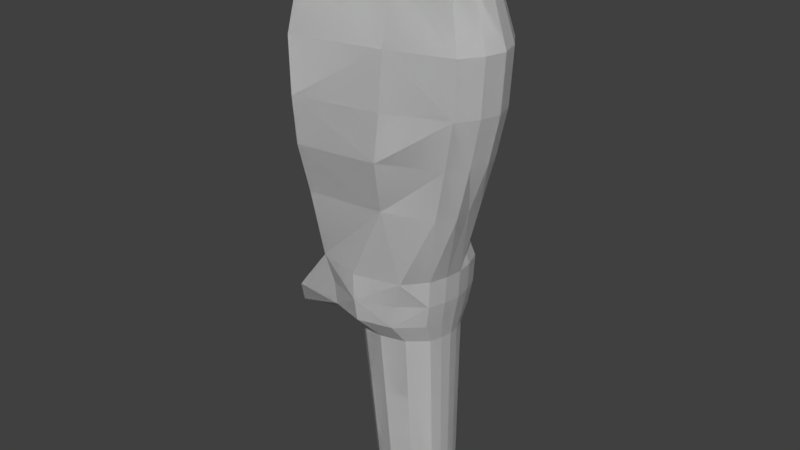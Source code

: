# Source: player3.blend  (saved by Blender 2.79.0; exported with 4.5.12 LTS)
import bpy
from mathutils import Matrix  # noqa: F401  (used for matrix-valued properties, if any)

bpy.ops.wm.read_factory_settings(use_empty=True)
scene = bpy.context.scene
scene.name = 'Scene'

# ---- collections
col_collection_1 = bpy.data.collections.new('Collection 1'); scene.collection.children.link(col_collection_1)

# ---- world
world_world = bpy.data.worlds.new('World'); scene.world = world_world
world_world.color = (0.05088, 0.05088, 0.05088)
world_world.use_sun_shadow = False
world_world.sun_shadow_jitter_overblur = 0.0
world_world.cycles.sampling_method = 'MANUAL'

# ---- meshes
me_cylinder_011 = bpy.data.meshes.new('Cylinder.011')
me_cylinder_011.from_pydata([(4.571, 5.228, 1.397), (1.912, 5.921, 0.6582), (3.907, 5.921, 0.6582), (2.92, 3.01, 0.03992), (1.836, 6.08, 2.253), (4.132, 3.747, 0.03992), (1.834, 3.747, 0.03992), (1.715, 4.531, 0.03992), (1.311, 5.257, 2.253), (1.424, 5.156, 0.6582), (4.567, 5.156, 0.6582), (4.345, 4.531, 0.03992), (1.33, 5.228, 1.397), (4.978, 4.083, 1.397), (2.909, 6.164, 0.6582), (3.408, 6.091, 0.6582), (3.446, 6.264, 2.253), (3.968, 6.041, 1.397), (1.848, 6.041, 1.397), (2.411, 6.091, 0.6582), (2.372, 6.264, 2.253), (2.908, 6.299, 1.397), (2.378, 6.222, 1.397), (3.438, 6.222, 1.397), (2.076, 5.905, 3.095), (3.65, 3.187, 0.03992), (1.665, 5.26, 3.095), (2.36, 5.551, 3.435), (1.992, 4.083, 3.435), (2.084, 5.118, 3.435), (2.191, 3.187, 0.03992), (2.556, 6.0, 0.03992), (3.285, 6.0, 0.03992), (4.571, 2.938, 1.397), (4.858, 4.083, 0.6582), (5.005, 4.083, 2.253), (1.261, 4.083, 0.6582), (1.136, 4.083, 2.253), (1.311, 2.909, 2.253), (1.424, 3.01, 0.6582), (4.567, 3.01, 0.6582), (4.635, 2.648, 2.247), (1.157, 4.083, 1.397), (1.33, 2.938, 1.397), (2.92, 6.053, 0.03992), (4.132, 5.316, 0.03992), (1.528, 4.083, 3.095), (1.834, 5.316, 0.03992), (3.65, 5.876, 0.03992), (2.084, 3.048, 3.435), (2.191, 5.876, 0.03992), (4.11, 1.183, -0.08374), (4.567, 1.515, 0.7911), (3.285, 3.063, 0.03992), (2.556, 3.063, 0.03992), (2.623, 3.615, -5.555), (3.218, 3.615, -5.555), (2.325, 5.908, -5.555), (3.515, 5.908, -5.555), (2.035, 5.452, -5.555), (3.909, 5.452, -5.555), (2.92, 6.053, -5.555), (3.218, 6.01, -5.555), (2.623, 6.01, -5.555), (2.325, 3.716, -5.555), (3.515, 3.716, -5.555), (4.082, 4.812, -5.555), (1.937, 4.812, -5.555), (2.035, 4.172, -5.555), (3.909, 4.172, -5.555), (2.92, 3.572, -5.555), (2.496, 6.048, 3.095), (4.635, 5.518, 2.247), (5.343, 5.39, 7.587), (2.29, 6.985, 6.132), (4.581, 6.985, 6.132), (5.673, 2.753, 6.132), (1.665, 2.906, 3.095), (2.203, 7.352, 9.273), (4.668, 7.352, 9.273), (5.842, 2.753, 9.273), (1.543, 2.753, 5.382), (1.399, 2.753, 8.524), (1.601, 5.457, 9.273), (1.73, 5.224, 6.132), (5.339, 5.224, 6.132), (5.255, 5.457, 9.273), (1.423, 2.753, 6.837), (1.622, 5.39, 7.587), (5.811, 2.753, 7.587), (3.436, 7.543, 6.132), (3.435, 7.952, 9.273), (3.982, 6.08, 2.253), (4.009, 7.377, 6.132), (4.472, 6.619, 4.545), (2.411, 6.619, 4.545), (1.668, 2.753, 3.796), (4.052, 7.774, 9.273), (4.651, 7.261, 7.587), (2.217, 7.261, 7.587), (2.909, 6.341, 2.253), (2.863, 7.377, 6.132), (1.987, 5.129, 4.545), (2.819, 7.774, 9.273), (3.434, 7.854, 7.587), (3.442, 6.971, 4.545), (5.247, 2.753, 4.545), (4.993, 5.129, 4.545), (2.927, 6.971, 4.545), (2.826, 7.678, 7.587), (4.043, 7.678, 7.587), (3.957, 6.971, 4.545), (2.479, 6.947, 10.93), (4.409, 6.947, 10.93), (5.329, 2.753, 10.93), (1.849, 2.753, 10.18), (2.007, 5.463, 10.93), (4.869, 5.463, 10.93), (3.444, 7.417, 10.93), (3.927, 7.277, 10.93), (2.961, 7.277, 10.93), (2.805, 6.134, 11.6), (4.103, 6.134, 11.6), (4.721, 2.753, 11.6), (2.382, 2.753, 11.6), (2.488, 5.136, 11.6), (4.412, 5.136, 11.6), (3.454, 6.45, 11.6), (3.779, 6.356, 11.6), (3.13, 6.356, 11.6), (3.033, 5.119, 12.06), (3.89, 5.119, 12.06), (4.298, 2.753, 12.06), (2.753, 2.753, 12.06), (2.823, 4.46, 12.06), (4.094, 4.46, 12.06), (3.461, 5.328, 12.06), (3.675, 5.266, 12.06), (3.247, 5.266, 12.06), (3.261, 4.332, 12.33), (3.676, 4.332, 12.33), (3.873, 2.753, 12.33), (3.125, 2.753, 12.33), (3.159, 4.013, 12.33), (3.775, 4.013, 12.33), (3.468, 4.433, 12.33), (3.572, 4.403, 12.33), (3.365, 4.403, 12.33)], [], [(23, 17, 92, 16), (22, 21, 100, 20), (18, 22, 20, 4), (1, 19, 22, 18), (19, 14, 21, 22), (21, 23, 16, 100), (14, 15, 23, 21), (15, 2, 17, 23), (37, 8, 12, 42), (9, 12, 42, 36), (4, 18, 12, 8), (10, 34, 13, 0), (17, 2, 10, 0), (72, 0, 13, 35), (72, 92, 17, 0), (1, 18, 12, 9), (4, 8, 26, 24), (20, 100, 71), (4, 20, 71, 24), (8, 37, 46, 26), (24, 26, 29, 27), (26, 46, 28, 29), (37, 38, 43, 42), (39, 43, 42, 36), (40, 34, 13, 33), (41, 33, 13, 35), (38, 37, 46, 77), (77, 46, 28, 49), (33, 52, 40), (52, 51, 40), (25, 51, 53), (41, 52, 33), (40, 51, 25, 5), (9, 36, 7, 47), (1, 9, 47, 50), (19, 1, 50, 31), (14, 19, 31, 44), (34, 10, 45, 11), (10, 2, 48, 45), (34, 40, 5, 11), (39, 36, 7, 6), (15, 14, 44, 32), (2, 15, 32, 48), (11, 5, 69, 66), (53, 3, 70, 56), (31, 50, 57, 63), (11, 45, 60, 66), (45, 48, 58, 60), (44, 31, 63, 61), (30, 6, 68, 64), (47, 7, 67, 59), (54, 30, 64, 55), (50, 47, 59, 57), (5, 25, 65, 69), (3, 54, 55, 70), (48, 32, 62, 58), (25, 53, 56, 65), (32, 44, 61, 62), (6, 7, 67, 68), (111, 94, 75, 93), (107, 94, 72, 35), (24, 102, 96, 77), (110, 98, 79, 97), (76, 85, 107, 106), (75, 94, 107, 85), (41, 106, 107, 35), (109, 104, 91, 103), (108, 105, 90, 101), (81, 96, 102, 84), (84, 102, 95, 74), (24, 71, 95, 102), (95, 108, 101, 74), (71, 100, 108, 95), (100, 16, 105, 108), (99, 109, 103, 78), (74, 101, 109, 99), (101, 90, 104, 109), (104, 110, 97, 91), (90, 93, 110, 104), (93, 75, 98, 110), (105, 111, 93, 90), (16, 92, 111, 105), (92, 72, 94, 111), (82, 83, 88, 87), (84, 88, 87, 81), (78, 99, 88, 83), (85, 76, 89, 73), (98, 75, 85, 73), (86, 73, 89, 80), (86, 79, 98, 73), (74, 99, 88, 84), (97, 79, 113, 119), (78, 83, 116, 112), (103, 91, 118, 120), (79, 86, 117, 113), (78, 103, 120, 112), (86, 80, 114, 117), (91, 97, 119, 118), (83, 82, 115, 116), (112, 120, 129, 121), (120, 118, 127, 129), (112, 116, 125, 121), (119, 113, 122, 128), (118, 119, 128, 127), (113, 117, 126, 122), (116, 115, 124, 125), (117, 114, 123, 126), (128, 122, 131, 137), (127, 128, 137, 136), (122, 126, 135, 131), (125, 124, 133, 134), (126, 123, 132, 135), (121, 129, 138, 130), (129, 127, 136, 138), (121, 125, 134, 130), (136, 137, 146, 145), (131, 135, 144, 140), (134, 133, 142, 143), (135, 132, 141, 144), (130, 138, 147, 139), (138, 136, 145, 147), (130, 134, 143, 139), (137, 131, 140, 146)])
me_cylinder_011.use_remesh_preserve_volume = False
me_cylinder_011.use_remesh_preserve_attributes = False
me_cylinder_011.use_mirror_vertex_groups = False
me_cylinder_011.update()
me_cylinder_009 = bpy.data.meshes.new('Cylinder.009')
me_cylinder_009.from_pydata([(4.571, 5.228, 1.397), (1.912, 5.921, 0.6582), (3.907, 5.921, 0.6582), (2.92, 3.01, 0.03992), (1.836, 6.08, 2.253), (4.132, 3.747, 0.03992), (1.834, 3.747, 0.03992), (1.715, 4.531, 0.03992), (1.311, 5.257, 2.253), (1.424, 5.156, 0.6582), (4.567, 5.156, 0.6582), (4.345, 4.531, 0.03992), (1.33, 5.228, 1.397), (4.978, 4.083, 1.397), (2.909, 6.164, 0.6582), (3.408, 6.091, 0.6582), (3.446, 6.264, 2.253), (3.968, 6.041, 1.397), (1.848, 6.041, 1.397), (2.411, 6.091, 0.6582), (2.372, 6.264, 2.253), (2.908, 6.299, 1.397), (2.378, 6.222, 1.397), (3.438, 6.222, 1.397), (2.076, 5.905, 3.095), (3.65, 3.187, 0.03992), (1.665, 5.26, 3.095), (2.36, 5.551, 3.435), (1.992, 4.083, 3.435), (2.084, 5.118, 3.435), (2.191, 3.187, 0.03992), (2.556, 6.0, 0.03992), (3.285, 6.0, 0.03992), (4.571, 2.938, 1.397), (4.858, 4.083, 0.6582), (5.005, 4.083, 2.253), (1.261, 4.083, 0.6582), (1.136, 4.083, 2.253), (1.311, 2.909, 2.253), (1.424, 3.01, 0.6582), (4.567, 3.01, 0.6582), (4.635, 2.648, 2.247), (1.157, 4.083, 1.397), (1.33, 2.938, 1.397), (2.92, 6.053, 0.03992), (4.132, 5.316, 0.03992), (1.528, 4.083, 3.095), (1.834, 5.316, 0.03992), (3.65, 5.876, 0.03992), (2.084, 3.048, 3.435), (2.191, 5.876, 0.03992), (4.11, 1.183, -0.08374), (4.567, 1.515, 0.7911), (3.285, 3.063, 0.03992), (2.556, 3.063, 0.03992), (2.623, 3.615, -5.555), (3.218, 3.615, -5.555), (2.325, 5.908, -5.555), (3.515, 5.908, -5.555), (2.035, 5.452, -5.555), (3.909, 5.452, -5.555), (2.92, 6.053, -5.555), (3.218, 6.01, -5.555), (2.623, 6.01, -5.555), (2.325, 3.716, -5.555), (3.515, 3.716, -5.555), (4.082, 4.812, -5.555), (1.937, 4.812, -5.555), (2.035, 4.172, -5.555), (3.909, 4.172, -5.555), (2.92, 3.572, -5.555), (2.496, 6.048, 3.095), (4.635, 5.518, 2.247), (5.343, 5.39, 7.587), (2.29, 6.985, 6.132), (4.581, 6.985, 6.132), (5.673, 2.753, 6.132), (1.665, 2.906, 3.095), (2.203, 7.352, 9.273), (4.668, 7.352, 9.273), (5.842, 2.753, 9.273), (1.543, 2.753, 5.382), (1.399, 2.753, 8.524), (1.601, 5.457, 9.273), (1.73, 5.224, 6.132), (5.339, 5.224, 6.132), (5.255, 5.457, 9.273), (1.423, 2.753, 6.837), (1.622, 5.39, 7.587), (5.811, 2.753, 7.587), (3.436, 7.543, 6.132), (3.435, 7.952, 9.273), (3.982, 6.08, 2.253), (4.009, 7.377, 6.132), (4.472, 6.619, 4.545), (2.411, 6.619, 4.545), (1.668, 2.753, 3.796), (4.052, 7.774, 9.273), (4.651, 7.261, 7.587), (2.217, 7.261, 7.587), (2.909, 6.341, 2.253), (2.863, 7.377, 6.132), (1.987, 5.129, 4.545), (2.819, 7.774, 9.273), (3.434, 7.854, 7.587), (3.442, 6.971, 4.545), (5.247, 2.753, 4.545), (4.993, 5.129, 4.545), (2.927, 6.971, 4.545), (2.826, 7.678, 7.587), (4.043, 7.678, 7.587), (3.957, 6.971, 4.545), (2.479, 6.947, 10.93), (4.409, 6.947, 10.93), (5.329, 2.753, 10.93), (1.849, 2.753, 10.18), (2.007, 5.463, 10.93), (4.869, 5.463, 10.93), (3.444, 7.417, 10.93), (3.927, 7.277, 10.93), (2.961, 7.277, 10.93), (2.805, 6.134, 11.6), (4.103, 6.134, 11.6), (4.721, 2.753, 11.6), (2.382, 2.753, 11.6), (2.488, 5.136, 11.6), (4.412, 5.136, 11.6), (3.454, 6.45, 11.6), (3.779, 6.356, 11.6), (3.13, 6.356, 11.6), (3.033, 5.119, 12.06), (3.89, 5.119, 12.06), (4.298, 2.753, 12.06), (2.753, 2.753, 12.06), (2.823, 4.46, 12.06), (4.094, 4.46, 12.06), (3.461, 5.328, 12.06), (3.675, 5.266, 12.06), (3.247, 5.266, 12.06), (3.261, 4.332, 12.33), (3.676, 4.332, 12.33), (3.873, 2.753, 12.33), (3.125, 2.753, 12.33), (3.159, 4.013, 12.33), (3.775, 4.013, 12.33), (3.468, 4.433, 12.33), (3.572, 4.403, 12.33), (3.365, 4.403, 12.33)], [], [(23, 17, 92, 16), (22, 21, 100, 20), (18, 22, 20, 4), (1, 19, 22, 18), (19, 14, 21, 22), (21, 23, 16, 100), (14, 15, 23, 21), (15, 2, 17, 23), (37, 8, 12, 42), (9, 12, 42, 36), (4, 18, 12, 8), (10, 34, 13, 0), (17, 2, 10, 0), (72, 0, 13, 35), (72, 92, 17, 0), (1, 18, 12, 9), (4, 8, 26, 24), (20, 100, 71), (4, 20, 71, 24), (8, 37, 46, 26), (24, 26, 29, 27), (26, 46, 28, 29), (37, 38, 43, 42), (39, 43, 42, 36), (40, 34, 13, 33), (41, 33, 13, 35), (38, 37, 46, 77), (77, 46, 28, 49), (33, 52, 40), (52, 51, 40), (25, 51, 53), (41, 52, 33), (40, 51, 25, 5), (9, 36, 7, 47), (1, 9, 47, 50), (19, 1, 50, 31), (14, 19, 31, 44), (34, 10, 45, 11), (10, 2, 48, 45), (34, 40, 5, 11), (39, 36, 7, 6), (15, 14, 44, 32), (2, 15, 32, 48), (11, 5, 69, 66), (53, 3, 70, 56), (31, 50, 57, 63), (11, 45, 60, 66), (45, 48, 58, 60), (44, 31, 63, 61), (30, 6, 68, 64), (47, 7, 67, 59), (54, 30, 64, 55), (50, 47, 59, 57), (5, 25, 65, 69), (3, 54, 55, 70), (48, 32, 62, 58), (25, 53, 56, 65), (32, 44, 61, 62), (6, 7, 67, 68), (111, 94, 75, 93), (107, 94, 72, 35), (24, 102, 96, 77), (110, 98, 79, 97), (76, 85, 107, 106), (75, 94, 107, 85), (41, 106, 107, 35), (109, 104, 91, 103), (108, 105, 90, 101), (81, 96, 102, 84), (84, 102, 95, 74), (24, 71, 95, 102), (95, 108, 101, 74), (71, 100, 108, 95), (100, 16, 105, 108), (99, 109, 103, 78), (74, 101, 109, 99), (101, 90, 104, 109), (104, 110, 97, 91), (90, 93, 110, 104), (93, 75, 98, 110), (105, 111, 93, 90), (16, 92, 111, 105), (92, 72, 94, 111), (82, 83, 88, 87), (84, 88, 87, 81), (78, 99, 88, 83), (85, 76, 89, 73), (98, 75, 85, 73), (86, 73, 89, 80), (86, 79, 98, 73), (74, 99, 88, 84), (97, 79, 113, 119), (78, 83, 116, 112), (103, 91, 118, 120), (79, 86, 117, 113), (78, 103, 120, 112), (86, 80, 114, 117), (91, 97, 119, 118), (83, 82, 115, 116), (112, 120, 129, 121), (120, 118, 127, 129), (112, 116, 125, 121), (119, 113, 122, 128), (118, 119, 128, 127), (113, 117, 126, 122), (116, 115, 124, 125), (117, 114, 123, 126), (128, 122, 131, 137), (127, 128, 137, 136), (122, 126, 135, 131), (125, 124, 133, 134), (126, 123, 132, 135), (121, 129, 138, 130), (129, 127, 136, 138), (121, 125, 134, 130), (136, 137, 146, 145), (131, 135, 144, 140), (134, 133, 142, 143), (135, 132, 141, 144), (130, 138, 147, 139), (138, 136, 145, 147), (130, 134, 143, 139), (137, 131, 140, 146)])
me_cylinder_009.use_remesh_preserve_volume = False
me_cylinder_009.use_remesh_preserve_attributes = False
me_cylinder_009.use_mirror_vertex_groups = False
me_cylinder_009.update()

# ---- objects
ob_cylinder_001 = bpy.data.objects.new('Cylinder.001', me_cylinder_011)
ob_cylinder_000 = bpy.data.objects.new('Cylinder.000', me_cylinder_009)

# ---- transforms, parenting, visibility, modifiers, constraints
ob_cylinder_001.location = (-0.5975, 1.284, 0.0)
ob_cylinder_001.rotation_euler = (0.0, -0.0, 4.712)
ob_cylinder_001.lineart.crease_threshold = 0.0
ob_cylinder_000.location = (-0.5975, 1.284, 0.0)
ob_cylinder_000.rotation_euler = (0.0, -0.0, 4.712)
ob_cylinder_000.lineart.crease_threshold = 0.0

# ---- collection membership
col_collection_1.objects.link(ob_cylinder_001)
col_collection_1.objects.link(ob_cylinder_000)

# ---- scene / render settings (as saved in the file)
scene.frame_start = 1; scene.frame_end = 250; scene.frame_set(1)
scene.render.engine = 'BLENDER_EEVEE_NEXT'
scene.render.resolution_percentage = 50
scene.render.dither_intensity = 0.0
scene.cycles.use_denoising = False
scene.cycles.samples = 128
scene.cycles.sampling_pattern = 'TABULATED_SOBOL'
scene.cycles.use_adaptive_sampling = False
scene.cycles.use_light_tree = False
scene.cycles.blur_glossy = 0.0
scene.cycles.sample_clamp_indirect = 0.0
scene.view_settings.view_transform = 'Standard'
bpy.context.view_layer.update()

# ---- added for rendering (the .blend has no active camera and no usable light): camera, sun
cam_auto = bpy.data.cameras.new('AutoCamera')
cam_auto.lens = 50.0
cam_auto.sensor_width = 36.0
cam_auto.clip_end = 1000.0
ob_auto_camera = bpy.data.objects.new('AutoCamera', cam_auto)
scene.collection.objects.link(ob_auto_camera)
ob_auto_camera.location = (22.1931, -24.0724, 17.9666)
ob_auto_camera.rotation_euler = (1.09748, -7.21219e-08, 0.694738)
scene.camera = ob_auto_camera
light_auto_sun = bpy.data.lights.new('AutoSun', 'SUN')
light_auto_sun.energy = 3.0
light_auto_sun.angle = 0.0523599
ob_auto_sun = bpy.data.objects.new('AutoSun', light_auto_sun)
scene.collection.objects.link(ob_auto_sun)
ob_auto_sun.rotation_euler = (0.872665, 0.174533, 0.523599)
bpy.context.view_layer.update()
